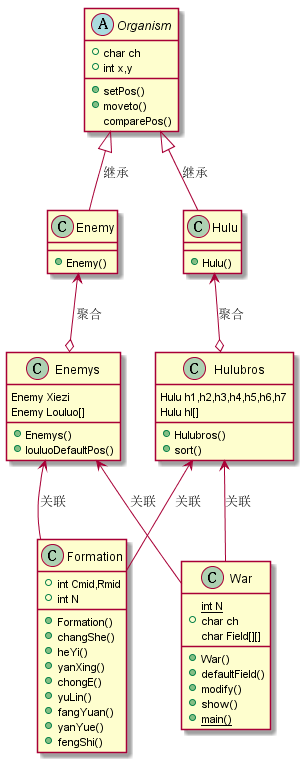

The diagram above was rendered by PlantUML. Its source (embedded in the PNG):
@startuml

abstract class Organism{
    +char ch
    +int x,y

    +setPos()
    +moveto()
    comparePos()
}

class Enemy{
    +Enemy()
}

class Hulu{
    +Hulu()
}

class Enemys{
    Enemy Xiezi
    Enemy Louluo[]

    +Enemys()
    +louluoDefaultPos()
}

class Hulubros{
    Hulu h1,h2,h3,h4,h5,h6,h7
    Hulu hl[]

    +Hulubros()
    +sort()
}

class Formation{
    +int Cmid,Rmid
    +int N

    +Formation()
    +changShe()
    +heYi()
    +yanXing()
    +chongE()
    +yuLin()
    +fangYuan()
    +yanYue()
    +fengShi()

}

class War{
    {static} int N
    +char ch
    char Field[][]

    +War()
    +defaultField()
    +modify()
    +show()
    {static} +main()
}

Organism <|-- Enemy :继承
Organism <|-- Hulu :继承


Enemy <--o Enemys :聚合
Hulu <--o Hulubros :聚合

Enemys <-- Formation :关联
Enemys <-- War :关联

Hulubros <-- Formation :关联
Hulubros <-- War :关联

@enduml